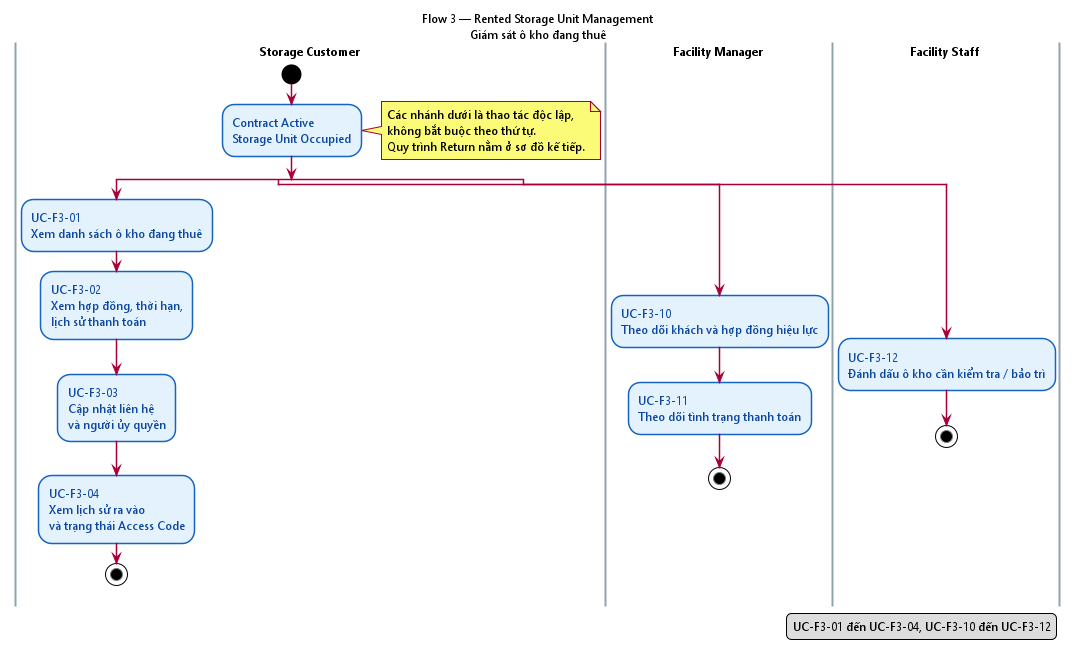

The diagram above was rendered by PlantUML. Its source (embedded in the PNG):
@startuml activity-flow-3-monitor
' =====================================================================
'  Flow 3 — Rented Storage Unit Management (trang 1/2: giam sat)
'  Nguon: TOPIC.md § 4, USE-CASES.md § 4, BUSINESS-RULES.md § 9
'  Nhiem vu T1.8
' =====================================================================

title Flow 3 — Rented Storage Unit Management\nGiám sát ô kho đang thuê

skinparam backgroundColor #FFFFFF
skinparam shadowing false
skinparam defaultFontName "Segoe UI"
skinparam defaultFontSize 12
skinparam activity {
  BackgroundColor #E3F2FD
  BorderColor #1565C0
  FontColor #0D47A1
}
skinparam activityDiamond {
  BackgroundColor #FFF8E1
  BorderColor #F9A825
}
skinparam swimlane {
  BorderColor #90A4AE
  TitleFontStyle bold
}

|Storage Customer|
start
:Contract Active\nStorage Unit Occupied;
note right
  Các nhánh dưới là thao tác độc lập,
  không bắt buộc theo thứ tự.
  Quy trình Return nằm ở sơ đồ kế tiếp.
end note

split
  :UC-F3-01\nXem danh sách ô kho đang thuê;
  :UC-F3-02\nXem hợp đồng, thời hạn,\nlịch sử thanh toán;
  :UC-F3-03\nCập nhật liên hệ\nvà người ủy quyền;
  :UC-F3-04\nXem lịch sử ra vào\nvà trạng thái Access Code;
  stop
split again
  |Facility Manager|
  :UC-F3-10\nTheo dõi khách và hợp đồng hiệu lực;
  :UC-F3-11\nTheo dõi tình trạng thanh toán;
  stop
split again
  |Facility Staff|
  :UC-F3-12\nĐánh dấu ô kho cần kiểm tra / bảo trì;
  stop
end split

legend right
  UC-F3-01 đến UC-F3-04, UC-F3-10 đến UC-F3-12
endlegend

@enduml